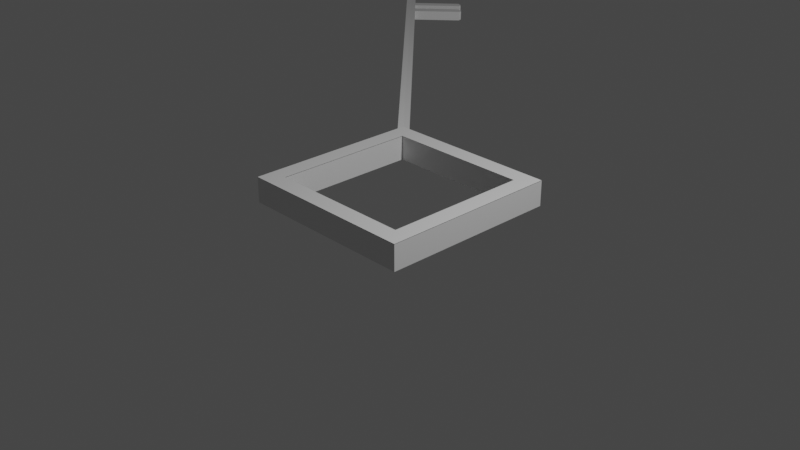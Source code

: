 # Source: key3.blend  (saved by Blender 2.80.75; exported with 4.5.12 LTS)
import bpy
from mathutils import Matrix  # noqa: F401  (used for matrix-valued properties, if any)

bpy.ops.wm.read_factory_settings(use_empty=True)
scene = bpy.context.scene
scene.name = 'Scene'

# ---- collections
col_collection = bpy.data.collections.new('Collection'); scene.collection.children.link(col_collection)

# ---- materials (node trees are filled in below, after node groups)
mat_material = bpy.data.materials.new('Material')
mat_material.alpha_threshold = 0.0
mat_material.use_transparent_shadow = False
mat_material.line_color = (0.0, 0.0, 0.0, 1.0)

# ---- material node trees
mat_material.use_nodes = True; mat_material.node_tree.nodes.clear()
_N = mat_material.node_tree.nodes; _L = mat_material.node_tree.links
n0 = _N.new('ShaderNodeOutputMaterial'); n0.name = 'Material Output'; n0.location = (300, 300)
n1 = _N.new('ShaderNodeBsdfPrincipled'); n1.name = 'Principled BSDF'; n1.location = (10, 300)
n1.distribution = 'GGX'
n1.subsurface_method = 'BURLEY'
n1.inputs[2].default_value = 0.4
n1.inputs[3].default_value = 1.45
n1.inputs[27].default_value = (0.0, 0.0, 0.0, 1.0)
n1.inputs[28].default_value = 1.0
_L.new(n1.outputs[0], n0.inputs[0])
n0.is_active_output = True

# ---- world
world_world = bpy.data.worlds.new('World'); scene.world = world_world
world_world.use_nodes = True; world_world.node_tree.nodes.clear()
_N = world_world.node_tree.nodes; _L = world_world.node_tree.links
n0 = _N.new('ShaderNodeOutputWorld'); n0.name = 'World Output'; n0.location = (300, 300)
n1 = _N.new('ShaderNodeBackground'); n1.name = 'Background'; n1.location = (10, 300)
n1.inputs[0].default_value = (0.05088, 0.05088, 0.05088, 1.0)
_L.new(n1.outputs[0], n0.inputs[0])
n0.is_active_output = True
world_world.color = (0.05088, 0.05088, 0.05088)
world_world.use_sun_shadow = False
world_world.sun_shadow_jitter_overblur = 0.0

# ---- cameras
cam_camera = bpy.data.cameras.new('Camera')
cam_camera.clip_end = 100.0
cam_camera.ortho_scale = 7.314

# ---- lights
light_light = bpy.data.lights.new('Light', 'POINT')
light_light.transmission_factor = 0.0
light_light.energy = 1000.0
light_light.shadow_soft_size = 0.1
light_light.shadow_maximum_resolution = 0.006
light_light.use_absolute_resolution = True

# ---- meshes
me_cube = bpy.data.meshes.new('Cube')
me_cube.from_pydata([(1.0, 1.0, 3.167), (0.8104, 0.8104, 1.167), (1.0, -1.0, 3.167), (0.8104, -0.8104, 1.167), (-1.0, 1.0, 3.167), (-0.8104, 0.8104, 1.167), (-1.0, -1.0, 3.167), (-0.8104, -0.8104, 1.167), (1.0, 1.0, 3.174), (1.0, -1.0, 3.174), (-1.0, 1.0, 3.174), (-1.0, -1.0, 3.174), (-1.0, 1.0, 1.167), (-1.0, -1.0, 1.167), (1.0, 1.0, 1.167), (1.0, -1.0, 1.167), (-0.8104, 0.8104, 3.126), (-0.8104, -0.8104, 3.126), (0.8104, 0.8104, 3.126), (0.8104, -0.8104, 3.126), (-0.8104, 0.8104, 3.126), (-0.8104, -0.8104, 3.126), (0.8104, 0.8104, 3.126), (0.8104, -0.8104, 3.126), (1.0, -1.0, 3.167), (-1.0, -1.0, 3.167), (1.0, 1.0, 3.167), (-1.0, 1.0, 3.167), (1.0, -1.0, 3.146), (-1.0, -1.0, 3.146), (1.0, 1.0, 3.146), (-1.0, 1.0, 3.146), (0.8042, -0.8042, 3.174), (-0.8042, -0.8042, 3.174), (0.8042, 0.8042, 3.174), (-0.8042, 0.8042, 3.174), (-0.9975, 0.9997, 2.382), (-1.002, 0.9989, 1.461), (-0.908, 1.0, 1.48), (-0.9055, 1.0, 2.4), (-1.0, 0.91, 1.454), (-1.0, 0.9085, 2.384), (-1.0, 1.0, 1.436), (-0.8827, 1.0, 1.459), (-0.8801, 1.0, 2.43), (-1.0, 1.0, 2.407), (-1.0, 0.8847, 1.426), (-1.0, 0.883, 2.41), (-1.049, 1.05, 2.387), (-1.053, 1.049, 1.467), (-0.9591, 1.051, 1.485), (-0.9565, 1.051, 2.405), (-1.051, 0.9607, 1.459), (-1.051, 0.9591, 2.39), (-1.053, 1.049, 1.467), (-0.9591, 1.051, 1.485), (-0.9565, 1.051, 2.405), (-1.049, 1.05, 2.387), (-1.051, 0.9607, 1.459), (-1.051, 0.9591, 2.39), (-1.053, 1.049, 1.467), (-0.9591, 1.051, 1.485), (-0.9565, 1.051, 2.405), (-1.049, 1.05, 2.387), (-1.051, 0.9607, 1.459), (-1.051, 0.9591, 2.39), (-5.067, 5.038, 2.842), (-5.072, 5.037, 1.922), (-4.978, 5.039, 1.94), (-4.975, 5.039, 2.86), (-5.07, 4.949, 1.914), (-5.07, 4.947, 2.845), (-4.735, 4.798, 1.913), (-4.731, 4.796, 2.833), (-4.646, 4.709, 1.903), (-4.64, 4.706, 2.822), (-4.521, 4.585, 1.889), (-4.518, 4.585, 2.809), (-4.419, 4.487, 2.797), (-4.417, 4.482, 1.877), (-4.183, 5.187, 1.846), (-4.26, 5.265, 1.855), (-4.256, 5.263, 2.758), (-4.177, 5.185, 2.749), (-3.954, 4.961, 1.821), (-4.046, 5.052, 1.831), (-4.043, 5.051, 2.734), (-3.956, 4.965, 2.724), (-4.177, 5.182, 1.837), (-4.266, 5.27, 1.848), (-4.262, 5.268, 2.767), (-4.171, 5.179, 2.757), (-3.948, 4.955, 1.812), (-4.052, 5.058, 1.823), (-4.049, 5.057, 2.743), (-3.95, 4.96, 2.732), (-4.183, 5.196, 1.853), (-4.251, 5.264, 1.861), (-4.247, 5.262, 2.751), (-4.178, 5.193, 2.743), (-3.955, 4.97, 1.827), (-4.037, 5.051, 1.836), (-4.034, 5.051, 2.727), (-3.957, 4.974, 2.718), (-4.178, 5.192, 1.846), (-4.256, 5.269, 1.855), (-4.252, 5.267, 2.758), (-4.173, 5.189, 2.749), (-3.95, 4.965, 1.82), (-4.042, 5.056, 1.83), (-4.039, 5.056, 2.734), (-3.952, 4.97, 2.724), (-4.191, 5.21, 1.87), (-4.237, 5.256, 1.875), (-4.233, 5.254, 2.733), (-4.186, 5.208, 2.728), (-3.963, 4.984, 1.844), (-4.023, 5.043, 1.851), (-4.02, 5.043, 2.709), (-3.965, 4.988, 2.703), (-4.18, 5.199, 1.852), (-4.248, 5.267, 1.86), (-4.244, 5.265, 2.75), (-4.175, 5.196, 2.742), (-3.952, 4.973, 1.827), (-4.034, 5.054, 1.836), (-4.031, 5.054, 2.726), (-3.954, 4.977, 2.717), (-4.185, 5.204, 1.859), (-4.244, 5.263, 1.866), (-4.24, 5.261, 2.743), (-4.179, 5.201, 2.736), (-3.956, 4.977, 1.834), (-4.029, 5.05, 1.842), (-4.027, 5.049, 2.719), (-3.958, 4.982, 2.711), (-4.179, 5.223, 1.868), (-4.225, 5.268, 1.873), (-4.221, 5.266, 2.731), (-4.174, 5.22, 2.726), (-3.951, 4.996, 1.842), (-4.011, 5.055, 1.849), (-4.008, 5.055, 2.707), (-3.953, 5.0, 2.701)], [], [(2, 6, 25, 24), (15, 13, 6, 2), (13, 12, 42, 46, 47, 45, 4, 6), (7, 3, 19, 17), (14, 15, 2, 0), (12, 14, 0, 4, 45, 44, 43, 42), (7, 5, 12, 13), (5, 1, 14, 12), (3, 7, 13, 15), (1, 3, 15, 14), (19, 18, 22, 23), (5, 7, 17, 16), (3, 1, 18, 19), (1, 5, 16, 18), (18, 16, 20, 22), (17, 19, 23, 21), (16, 17, 21, 20), (25, 27, 31, 29), (6, 4, 27, 25), (0, 2, 24, 26), (4, 0, 26, 27), (24, 25, 29, 28), (27, 26, 30, 31), (26, 24, 28, 30), (32, 33, 11, 9), (34, 32, 9, 8), (33, 35, 10, 11), (35, 34, 8, 10), (41, 40, 58, 59), (37, 38, 55, 49), (38, 37, 42, 43), (39, 38, 43, 44), (36, 39, 44, 45), (37, 40, 46, 42), (41, 36, 45, 47), (40, 41, 47, 46), (51, 63, 66, 69, 73, 75, 77, 78), (63, 53, 71, 66), (40, 37, 49, 58), (38, 39, 56, 55), (36, 41, 59, 48), (39, 36, 48, 56), (61, 54, 49, 55), (62, 61, 55, 56), (57, 62, 56, 48), (54, 64, 58, 49), (65, 57, 48, 59), (64, 65, 59, 58), (50, 60, 54, 61), (51, 50, 61, 62), (63, 51, 62, 57), (60, 52, 64, 54), (53, 63, 57, 65), (52, 53, 65, 64), (67, 68, 69, 66), (66, 71, 70, 67), (60, 50, 79, 76, 74, 72, 68, 67), (53, 52, 70, 71), (52, 60, 67, 70), (50, 51, 78, 79), (72, 73, 69, 68), (76, 79, 92, 93), (85, 84, 108, 109), (76, 77, 75, 74), (77, 76, 93, 94), (87, 86, 110, 111), (75, 73, 90, 91), (73, 72, 89, 90), (79, 78, 95, 92), (72, 74, 88, 89), (78, 77, 94, 95), (74, 75, 91, 88), (80, 81, 89, 88), (81, 82, 90, 89), (82, 83, 91, 90), (83, 80, 88, 91), (84, 85, 93, 92), (85, 86, 94, 93), (86, 87, 95, 94), (87, 84, 92, 95), (102, 101, 125, 126), (100, 103, 127, 124), (83, 82, 106, 107), (81, 80, 104, 105), (84, 87, 111, 108), (86, 85, 109, 110), (80, 83, 107, 104), (82, 81, 105, 106), (96, 97, 105, 104), (97, 98, 106, 105), (98, 99, 107, 106), (99, 96, 104, 107), (100, 101, 109, 108), (101, 102, 110, 109), (102, 103, 111, 110), (103, 100, 108, 111), (112, 115, 139, 136), (118, 117, 141, 142), (96, 99, 123, 120), (98, 97, 121, 122), (103, 102, 126, 127), (101, 100, 124, 125), (99, 98, 122, 123), (97, 96, 120, 121), (128, 129, 121, 120), (129, 130, 122, 121), (130, 131, 123, 122), (131, 128, 120, 123), (132, 133, 125, 124), (133, 134, 126, 125), (134, 135, 127, 126), (135, 132, 124, 127), (112, 113, 129, 128), (113, 114, 130, 129), (114, 115, 131, 130), (115, 112, 128, 131), (116, 117, 133, 132), (117, 118, 134, 133), (118, 119, 135, 134), (119, 116, 132, 135), (136, 139, 138, 137), (140, 143, 142, 141), (114, 113, 137, 138), (119, 118, 142, 143), (117, 116, 140, 141), (115, 114, 138, 139), (113, 112, 136, 137), (116, 119, 143, 140)])
_uv = me_cube.uv_layers.new(name='UVMap')
_uv.uv.foreach_set('vector', [0.625, 0.25, 0.625, 0.5, 0.625, 0.5, 0.625, 0.25, 0.375, 0.25, 0.375, 0.5, 0.625, 0.5, 0.625, 0.25, 0.375, 0.5, 0.375, 0.75, 0.4087, 0.75, 0.4074, 0.7356, 0.5184, 0.737, 0.53, 0.75, 0.625, 0.75, 0.625, 0.5, 0.3987, 0.9763, 0.6013, 0.9763, 0.6013, 0.9763, 0.3987, 0.9763, 0.125, 0.5, 0.125, 0.75, 0.375, 0.75, 0.375, 0.5, 0.625, 0.5, 0.625, 0.75, 0.875, 0.75, 0.875, 0.5, 0.78, 0.5, 0.7773, 0.515, 0.6529, 0.5147, 0.6587, 0.5, 0.3987, 0.9763, 0.3987, 0.7737, 0.375, 0.75, 0.375, 1.0, 0.3987, 0.7737, 0.6013, 0.7737, 0.625, 0.75, 0.375, 0.75, 0.6013, 0.9763, 0.3987, 0.9763, 0.375, 1.0, 0.625, 1.0, 0.6013, 0.7737, 0.6013, 0.9763, 0.625, 1.0, 0.625, 0.75, 0.6013, 0.9763, 0.6013, 0.7737, 0.6013, 0.7737, 0.6013, 0.9763, 0.3987, 0.7737, 0.3987, 0.9763, 0.3987, 0.9763, 0.3987, 0.7737, 0.6013, 0.9763, 0.6013, 0.7737, 0.6013, 0.7737, 0.6013, 0.9763, 0.6013, 0.7737, 0.3987, 0.7737, 0.3987, 0.7737, 0.6013, 0.7737, 0.6013, 0.7737, 0.3987, 0.7737, 0.3987, 0.7737, 0.6013, 0.7737, 0.3987, 0.9763, 0.6013, 0.9763, 0.6013, 0.9763, 0.3987, 0.9763, 0.3987, 0.7737, 0.3987, 0.9763, 0.3987, 0.9763, 0.3987, 0.7737, 0.625, 0.5, 0.625, 0.75, 0.625, 0.75, 0.625, 0.5, 0.625, 0.5, 0.625, 0.75, 0.625, 0.75, 0.625, 0.5, 0.375, 0.5, 0.375, 0.75, 0.375, 0.75, 0.375, 0.5, 0.875, 0.5, 0.875, 0.75, 0.875, 0.75, 0.875, 0.5, 0.625, 0.25, 0.625, 0.5, 0.625, 0.5, 0.625, 0.25, 0.875, 0.5, 0.875, 0.75, 0.875, 0.75, 0.875, 0.5, 0.375, 0.5, 0.375, 0.75, 0.375, 0.75, 0.375, 0.5, 0.3995, 0.2255, 0.6005, 0.2255, 0.625, 0.25, 0.375, 0.25, 0.3995, 0.02448, 0.3995, 0.2255, 0.375, 0.25, 0.375, 0.0, 0.6005, 0.2255, 0.6005, 0.02448, 0.625, 0.0, 0.625, 0.25, 0.6005, 0.02448, 0.3995, 0.02448, 0.375, 0.0, 0.625, 0.0, 0.518, 0.7398, 0.4106, 0.7388, 0.4106, 0.7388, 0.518, 0.7398, 0.662, 0.4997, 0.6574, 0.5115, 0.6574, 0.5115, 0.662, 0.4997, 0.6574, 0.5115, 0.662, 0.4997, 0.6587, 0.5, 0.6529, 0.5147, 0.7746, 0.5118, 0.6574, 0.5115, 0.6529, 0.5147, 0.7773, 0.515, 0.7767, 0.5003, 0.7746, 0.5118, 0.7773, 0.515, 0.78, 0.5, 0.4118, 0.7499, 0.4106, 0.7388, 0.4074, 0.7356, 0.4087, 0.75, 0.518, 0.7398, 0.5268, 0.75, 0.53, 0.75, 0.5184, 0.737, 0.4106, 0.7388, 0.518, 0.7398, 0.5184, 0.737, 0.4074, 0.7356, 0.7746, 0.5118, 0.7767, 0.5003, 0.7767, 0.5003, 0.7746, 0.5118, 0.7746, 0.5118, 0.7746, 0.5118, 0.7746, 0.5118, 0.7746, 0.5118, 0.5268, 0.75, 0.518, 0.7398, 0.518, 0.7398, 0.5268, 0.75, 0.4106, 0.7388, 0.4118, 0.7499, 0.4118, 0.7499, 0.4106, 0.7388, 0.6574, 0.5115, 0.7746, 0.5118, 0.7746, 0.5118, 0.6574, 0.5115, 0.5268, 0.75, 0.518, 0.7398, 0.518, 0.7398, 0.5268, 0.75, 0.7746, 0.5118, 0.7767, 0.5003, 0.7767, 0.5003, 0.7746, 0.5118, 0.6574, 0.5115, 0.662, 0.4997, 0.662, 0.4997, 0.6574, 0.5115, 0.7746, 0.5118, 0.6574, 0.5115, 0.6574, 0.5115, 0.7746, 0.5118, 0.7767, 0.5003, 0.7746, 0.5118, 0.7746, 0.5118, 0.7767, 0.5003, 0.4118, 0.7499, 0.4106, 0.7388, 0.4106, 0.7388, 0.4118, 0.7499, 0.518, 0.7398, 0.5268, 0.75, 0.5268, 0.75, 0.518, 0.7398, 0.4106, 0.7388, 0.518, 0.7398, 0.518, 0.7398, 0.4106, 0.7388, 0.6574, 0.5115, 0.662, 0.4997, 0.662, 0.4997, 0.6574, 0.5115, 0.7746, 0.5118, 0.6574, 0.5115, 0.6574, 0.5115, 0.7746, 0.5118, 0.7767, 0.5003, 0.7746, 0.5118, 0.7746, 0.5118, 0.7767, 0.5003, 0.4118, 0.7499, 0.4106, 0.7388, 0.4106, 0.7388, 0.4118, 0.7499, 0.518, 0.7398, 0.5268, 0.75, 0.5268, 0.75, 0.518, 0.7398, 0.4106, 0.7388, 0.518, 0.7398, 0.518, 0.7398, 0.4106, 0.7388, 0.662, 0.4997, 0.6574, 0.5115, 0.7746, 0.5118, 0.7767, 0.5003, 0.5268, 0.75, 0.518, 0.7398, 0.4106, 0.7388, 0.4118, 0.7499, 0.662, 0.4997, 0.6574, 0.5115, 0.6574, 0.5115, 0.6574, 0.5115, 0.6574, 0.5115, 0.6574, 0.5115, 0.6574, 0.5115, 0.662, 0.4997, 0.518, 0.7398, 0.4106, 0.7388, 0.4106, 0.7388, 0.518, 0.7398, 0.4106, 0.7388, 0.4118, 0.7499, 0.4118, 0.7499, 0.4106, 0.7388, 0.6574, 0.5115, 0.7746, 0.5118, 0.7746, 0.5118, 0.6574, 0.5115, 0.6574, 0.5115, 0.7746, 0.5118, 0.7746, 0.5118, 0.6574, 0.5115, 0.6574, 0.5115, 0.6574, 0.5115, 0.6574, 0.5115, 0.6574, 0.5115, 0.6585, 0.5115, 0.6585, 0.5115, 0.6585, 0.5115, 0.6585, 0.5115, 0.6574, 0.5115, 0.7746, 0.5118, 0.7746, 0.5118, 0.6574, 0.5115, 0.7746, 0.5118, 0.6574, 0.5115, 0.6574, 0.5115, 0.7746, 0.5118, 0.7736, 0.5118, 0.7736, 0.5118, 0.7736, 0.5118, 0.7736, 0.5118, 0.7746, 0.5118, 0.7746, 0.5118, 0.7746, 0.5118, 0.7746, 0.5118, 0.7746, 0.5118, 0.6574, 0.5115, 0.6574, 0.5115, 0.7746, 0.5118, 0.6574, 0.5115, 0.7746, 0.5118, 0.7746, 0.5118, 0.6574, 0.5115, 0.6574, 0.5115, 0.6574, 0.5115, 0.6574, 0.5115, 0.6574, 0.5115, 0.7746, 0.5118, 0.7746, 0.5118, 0.7746, 0.5118, 0.7746, 0.5118, 0.6574, 0.5115, 0.7746, 0.5118, 0.7746, 0.5118, 0.6574, 0.5115, 0.6585, 0.5115, 0.6585, 0.5115, 0.6574, 0.5115, 0.6574, 0.5115, 0.6585, 0.5115, 0.7736, 0.5118, 0.7746, 0.5118, 0.6574, 0.5115, 0.7736, 0.5118, 0.7736, 0.5118, 0.7746, 0.5118, 0.7746, 0.5118, 0.7736, 0.5118, 0.6585, 0.5115, 0.6574, 0.5115, 0.7746, 0.5118, 0.6585, 0.5115, 0.6585, 0.5115, 0.6574, 0.5115, 0.6574, 0.5115, 0.6585, 0.5115, 0.7736, 0.5118, 0.7746, 0.5118, 0.6574, 0.5115, 0.7736, 0.5118, 0.7736, 0.5118, 0.7746, 0.5118, 0.7746, 0.5118, 0.7736, 0.5118, 0.6585, 0.5115, 0.6574, 0.5115, 0.7746, 0.5118, 0.7727, 0.5118, 0.6593, 0.5115, 0.6593, 0.5115, 0.7727, 0.5118, 0.6593, 0.5115, 0.7727, 0.5118, 0.7727, 0.5118, 0.6593, 0.5115, 0.7736, 0.5118, 0.7736, 0.5118, 0.7736, 0.5118, 0.7736, 0.5118, 0.6585, 0.5115, 0.6585, 0.5115, 0.6585, 0.5115, 0.6585, 0.5115, 0.6585, 0.5115, 0.7736, 0.5118, 0.7736, 0.5118, 0.6585, 0.5115, 0.7736, 0.5118, 0.6585, 0.5115, 0.6585, 0.5115, 0.7736, 0.5118, 0.6585, 0.5115, 0.7736, 0.5118, 0.7736, 0.5118, 0.6585, 0.5115, 0.7736, 0.5118, 0.6585, 0.5115, 0.6585, 0.5115, 0.7736, 0.5118, 0.6593, 0.5115, 0.6593, 0.5115, 0.6585, 0.5115, 0.6585, 0.5115, 0.6593, 0.5115, 0.7727, 0.5118, 0.7736, 0.5118, 0.6585, 0.5115, 0.7727, 0.5118, 0.7727, 0.5118, 0.7736, 0.5118, 0.7736, 0.5118, 0.7727, 0.5118, 0.6593, 0.5115, 0.6585, 0.5115, 0.7736, 0.5118, 0.6593, 0.5115, 0.6593, 0.5115, 0.6585, 0.5115, 0.6585, 0.5115, 0.6593, 0.5115, 0.7727, 0.5118, 0.7736, 0.5118, 0.6585, 0.5115, 0.7727, 0.5118, 0.7727, 0.5118, 0.7736, 0.5118, 0.7736, 0.5118, 0.7727, 0.5118, 0.6593, 0.5115, 0.6585, 0.5115, 0.7736, 0.5118, 0.6613, 0.5115, 0.7707, 0.5118, 0.7707, 0.5118, 0.6613, 0.5115, 0.7707, 0.5118, 0.6613, 0.5115, 0.6613, 0.5115, 0.7707, 0.5118, 0.6593, 0.5115, 0.7727, 0.5118, 0.7727, 0.5118, 0.6593, 0.5115, 0.7727, 0.5118, 0.6593, 0.5115, 0.6593, 0.5115, 0.7727, 0.5118, 0.7727, 0.5118, 0.7727, 0.5118, 0.7727, 0.5118, 0.7727, 0.5118, 0.6593, 0.5115, 0.6593, 0.5115, 0.6593, 0.5115, 0.6593, 0.5115, 0.7727, 0.5118, 0.7727, 0.5118, 0.7727, 0.5118, 0.7727, 0.5118, 0.6593, 0.5115, 0.6593, 0.5115, 0.6593, 0.5115, 0.6593, 0.5115, 0.6601, 0.5115, 0.6601, 0.5115, 0.6593, 0.5115, 0.6593, 0.5115, 0.6601, 0.5115, 0.7719, 0.5118, 0.7727, 0.5118, 0.6593, 0.5115, 0.7719, 0.5118, 0.7719, 0.5118, 0.7727, 0.5118, 0.7727, 0.5118, 0.7719, 0.5118, 0.6601, 0.5115, 0.6593, 0.5115, 0.7727, 0.5118, 0.6601, 0.5115, 0.6601, 0.5115, 0.6593, 0.5115, 0.6593, 0.5115, 0.6601, 0.5115, 0.7719, 0.5118, 0.7727, 0.5118, 0.6593, 0.5115, 0.7719, 0.5118, 0.7719, 0.5118, 0.7727, 0.5118, 0.7727, 0.5118, 0.7719, 0.5118, 0.6601, 0.5115, 0.6593, 0.5115, 0.7727, 0.5118, 0.6613, 0.5115, 0.6613, 0.5115, 0.6601, 0.5115, 0.6601, 0.5115, 0.6613, 0.5115, 0.7707, 0.5118, 0.7719, 0.5118, 0.6601, 0.5115, 0.7707, 0.5118, 0.7707, 0.5118, 0.7719, 0.5118, 0.7719, 0.5118, 0.7707, 0.5118, 0.6613, 0.5115, 0.6601, 0.5115, 0.7719, 0.5118, 0.6613, 0.5115, 0.6613, 0.5115, 0.6601, 0.5115, 0.6601, 0.5115, 0.6613, 0.5115, 0.7707, 0.5118, 0.7719, 0.5118, 0.6601, 0.5115, 0.7707, 0.5118, 0.7707, 0.5118, 0.7719, 0.5118, 0.7719, 0.5118, 0.7707, 0.5118, 0.6613, 0.5115, 0.6601, 0.5115, 0.7719, 0.5118, 0.6613, 0.5115, 0.7707, 0.5118, 0.7707, 0.5118, 0.6613, 0.5115, 0.6613, 0.5115, 0.7707, 0.5118, 0.7707, 0.5118, 0.6613, 0.5115, 0.7707, 0.5118, 0.6613, 0.5115, 0.6613, 0.5115, 0.7707, 0.5118, 0.7707, 0.5118, 0.7707, 0.5118, 0.7707, 0.5118, 0.7707, 0.5118, 0.6613, 0.5115, 0.6613, 0.5115, 0.6613, 0.5115, 0.6613, 0.5115, 0.7707, 0.5118, 0.7707, 0.5118, 0.7707, 0.5118, 0.7707, 0.5118, 0.6613, 0.5115, 0.6613, 0.5115, 0.6613, 0.5115, 0.6613, 0.5115, 0.6613, 0.5115, 0.7707, 0.5118, 0.7707, 0.5118, 0.6613, 0.5115])
me_cube.materials.append(mat_material)
me_cube.use_remesh_preserve_volume = False
me_cube.use_remesh_preserve_attributes = False
me_cube.use_mirror_vertex_groups = False
me_cube.update()

# ---- objects
ob_cube = bpy.data.objects.new('Cube', me_cube)
ob_light = bpy.data.objects.new('Light', light_light)
ob_camera = bpy.data.objects.new('Camera', cam_camera)

# ---- transforms, parenting, visibility, modifiers, constraints
ob_cube.location = (0.0, 0.0, 0.0)
ob_cube.scale = (1.0, 1.0, 0.14)
ob_cube.lock_rotations_4d = False
ob_cube.empty_display_type = 'ARROWS'
ob_cube.lineart.crease_threshold = 0.0
ob_light.location = (4.076, 1.005, 5.904)
ob_light.rotation_euler = (0.6503, 0.05522, 1.866)
ob_light.lock_rotations_4d = False
ob_light.empty_display_type = 'ARROWS'
ob_light.color = (0.0, 0.0, 0.0, 0.0)
ob_light.lineart.crease_threshold = 0.0
ob_camera.location = (7.359, -6.926, 4.958)
ob_camera.rotation_euler = (1.109, 0.0, 0.8149)
ob_camera.lock_rotations_4d = False
ob_camera.empty_display_type = 'ARROWS'
ob_camera.color = (0.0, 0.0, 0.0, 0.0)
ob_camera.display_type = 'WIRE'
ob_camera.lineart.crease_threshold = 0.0

# ---- collection membership
col_collection.objects.link(ob_cube)
col_collection.objects.link(ob_light)
col_collection.objects.link(ob_camera)

# ---- scene / render settings (as saved in the file)
scene.camera = ob_camera
scene.frame_start = 1; scene.frame_end = 250; scene.frame_set(1)
scene.render.engine = 'BLENDER_EEVEE_NEXT'
scene.cycles.use_denoising = False
scene.cycles.samples = 128
scene.cycles.sampling_pattern = 'TABULATED_SOBOL'
scene.cycles.use_adaptive_sampling = False
scene.cycles.use_light_tree = False
scene.view_settings.view_transform = 'Filmic'
bpy.context.view_layer.update()
